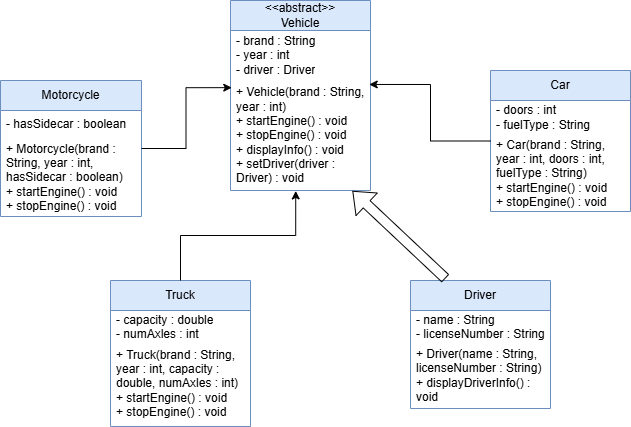

The diagram above was exported from draw.io. Its source (the exported page's mxGraphModel, read from the mxfile embedded in the PNG):
<mxGraphModel dx="1042" dy="664" grid="0" gridSize="10" guides="1" tooltips="1" connect="1" arrows="1" fold="1" page="1" pageScale="1" pageWidth="827" pageHeight="1169" background="#ffffff" math="0" shadow="0">
  <root>
    <mxCell id="0" />
    <mxCell id="1" parent="0" />
    <mxCell id="LW1KqXHsdi7AkZjhInHw-1" parent="1" style="swimlane;fontStyle=0;childLayout=stackLayout;horizontal=1;startSize=30;horizontalStack=0;resizeParent=1;resizeParentMax=0;resizeLast=0;collapsible=1;marginBottom=0;whiteSpace=wrap;html=1;fillColor=#dae8fc;strokeColor=#6c8ebf;" value="Motorcycle" vertex="1">
      <mxGeometry height="136" width="141" x="90" y="130" as="geometry" />
    </mxCell>
    <mxCell id="LW1KqXHsdi7AkZjhInHw-2" parent="LW1KqXHsdi7AkZjhInHw-1" style="text;strokeColor=none;fillColor=none;align=left;verticalAlign=middle;spacingLeft=4;spacingRight=4;overflow=hidden;points=[[0,0.5],[1,0.5]];portConstraint=eastwest;rotatable=0;whiteSpace=wrap;html=1;" value="- hasSidecar : boolean" vertex="1">
      <mxGeometry height="27" width="141" y="30" as="geometry" />
    </mxCell>
    <mxCell id="LW1KqXHsdi7AkZjhInHw-3" parent="LW1KqXHsdi7AkZjhInHw-1" style="text;strokeColor=none;fillColor=none;align=left;verticalAlign=middle;spacingLeft=4;spacingRight=4;overflow=hidden;points=[[0,0.5],[1,0.5]];portConstraint=eastwest;rotatable=0;whiteSpace=wrap;html=1;" value="&lt;div&gt;+ Motorcycle(brand : String, year : int, hasSidecar : boolean)&lt;/div&gt;&lt;div&gt;+ startEngine() : void&lt;/div&gt;&lt;div&gt;+ stopEngine() : void&lt;/div&gt;" vertex="1">
      <mxGeometry height="79" width="141" y="57" as="geometry" />
    </mxCell>
    <mxCell id="LW1KqXHsdi7AkZjhInHw-5" parent="1" style="swimlane;fontStyle=0;childLayout=stackLayout;horizontal=1;startSize=30;horizontalStack=0;resizeParent=1;resizeParentMax=0;resizeLast=0;collapsible=1;marginBottom=0;whiteSpace=wrap;html=1;fillColor=#dae8fc;strokeColor=#6c8ebf;" value="Car" vertex="1">
      <mxGeometry height="141" width="140" x="580" y="120" as="geometry" />
    </mxCell>
    <mxCell id="LW1KqXHsdi7AkZjhInHw-6" parent="LW1KqXHsdi7AkZjhInHw-5" style="text;strokeColor=none;fillColor=none;align=left;verticalAlign=middle;spacingLeft=4;spacingRight=4;overflow=hidden;points=[[0,0.5],[1,0.5]];portConstraint=eastwest;rotatable=0;whiteSpace=wrap;html=1;" value="&lt;div&gt;- doors : int&lt;/div&gt;&lt;div&gt;- fuelType : String&lt;/div&gt;" vertex="1">
      <mxGeometry height="34" width="140" y="30" as="geometry" />
    </mxCell>
    <mxCell id="LW1KqXHsdi7AkZjhInHw-7" parent="LW1KqXHsdi7AkZjhInHw-5" style="text;strokeColor=none;fillColor=none;align=left;verticalAlign=middle;spacingLeft=4;spacingRight=4;overflow=hidden;points=[[0,0.5],[1,0.5]];portConstraint=eastwest;rotatable=0;whiteSpace=wrap;html=1;" value="&lt;div&gt;+ Car(brand : String, year : int, doors : int, fuelType : String)&lt;/div&gt;&lt;div&gt;+ startEngine() : void&lt;/div&gt;&lt;div&gt;+ stopEngine() : void&lt;/div&gt;" vertex="1">
      <mxGeometry height="77" width="140" y="64" as="geometry" />
    </mxCell>
    <mxCell id="LW1KqXHsdi7AkZjhInHw-9" parent="1" style="swimlane;fontStyle=0;childLayout=stackLayout;horizontal=1;startSize=30;horizontalStack=0;resizeParent=1;resizeParentMax=0;resizeLast=0;collapsible=1;marginBottom=0;whiteSpace=wrap;html=1;fillColor=#dae8fc;strokeColor=#6c8ebf;" value="&lt;div&gt;&amp;lt;&amp;lt;abstract&amp;gt;&amp;gt;&lt;/div&gt;&lt;div&gt;Vehicle&lt;/div&gt;" vertex="1">
      <mxGeometry height="190" width="140" x="320" y="50" as="geometry" />
    </mxCell>
    <mxCell id="LW1KqXHsdi7AkZjhInHw-10" parent="LW1KqXHsdi7AkZjhInHw-9" style="text;strokeColor=none;fillColor=none;align=left;verticalAlign=middle;spacingLeft=4;spacingRight=4;overflow=hidden;points=[[0,0.5],[1,0.5]];portConstraint=eastwest;rotatable=0;whiteSpace=wrap;html=1;" value="&lt;div&gt;- brand : String&lt;/div&gt;&lt;div&gt;- year : int&lt;/div&gt;&lt;div&gt;- driver : Driver&lt;/div&gt;" vertex="1">
      <mxGeometry height="50" width="140" y="30" as="geometry" />
    </mxCell>
    <mxCell id="LW1KqXHsdi7AkZjhInHw-11" parent="LW1KqXHsdi7AkZjhInHw-9" style="text;strokeColor=none;fillColor=none;align=left;verticalAlign=middle;spacingLeft=4;spacingRight=4;overflow=hidden;points=[[0,0.5],[1,0.5]];portConstraint=eastwest;rotatable=0;whiteSpace=wrap;html=1;" value="&lt;div&gt;+ Vehicle(brand : String, year : int)&lt;/div&gt;&lt;div&gt;+ startEngine() : void&lt;/div&gt;&lt;div&gt;+ stopEngine() : void&lt;/div&gt;&lt;div&gt;+ displayInfo() : void&lt;/div&gt;&lt;div&gt;+ setDriver(driver : Driver) : void&lt;/div&gt;" vertex="1">
      <mxGeometry height="110" width="140" y="80" as="geometry" />
    </mxCell>
    <mxCell id="LW1KqXHsdi7AkZjhInHw-13" parent="1" style="swimlane;fontStyle=0;childLayout=stackLayout;horizontal=1;startSize=30;horizontalStack=0;resizeParent=1;resizeParentMax=0;resizeLast=0;collapsible=1;marginBottom=0;whiteSpace=wrap;html=1;fillColor=#dae8fc;strokeColor=#6c8ebf;" value="Driver" vertex="1">
      <mxGeometry height="128" width="140" x="500" y="330" as="geometry" />
    </mxCell>
    <mxCell id="LW1KqXHsdi7AkZjhInHw-14" parent="LW1KqXHsdi7AkZjhInHw-13" style="text;strokeColor=none;fillColor=none;align=left;verticalAlign=middle;spacingLeft=4;spacingRight=4;overflow=hidden;points=[[0,0.5],[1,0.5]];portConstraint=eastwest;rotatable=0;whiteSpace=wrap;html=1;" value="&lt;div&gt;- name : String&lt;/div&gt;&lt;div&gt;- licenseNumber : String&lt;/div&gt;" vertex="1">
      <mxGeometry height="32" width="140" y="30" as="geometry" />
    </mxCell>
    <mxCell id="LW1KqXHsdi7AkZjhInHw-15" parent="LW1KqXHsdi7AkZjhInHw-13" style="text;strokeColor=none;fillColor=none;align=left;verticalAlign=middle;spacingLeft=4;spacingRight=4;overflow=hidden;points=[[0,0.5],[1,0.5]];portConstraint=eastwest;rotatable=0;whiteSpace=wrap;html=1;" value="&lt;div&gt;+ Driver(name : String, licenseNumber : String)&lt;/div&gt;&lt;div&gt;+ displayDriverInfo() : void&lt;/div&gt;" vertex="1">
      <mxGeometry height="66" width="140" y="62" as="geometry" />
    </mxCell>
    <mxCell id="LW1KqXHsdi7AkZjhInHw-21" parent="1" style="swimlane;fontStyle=0;childLayout=stackLayout;horizontal=1;startSize=30;horizontalStack=0;resizeParent=1;resizeParentMax=0;resizeLast=0;collapsible=1;marginBottom=0;whiteSpace=wrap;html=1;fillColor=#dae8fc;strokeColor=#6c8ebf;" value="Truck" vertex="1">
      <mxGeometry height="146" width="140" x="200" y="330" as="geometry" />
    </mxCell>
    <mxCell id="LW1KqXHsdi7AkZjhInHw-22" parent="LW1KqXHsdi7AkZjhInHw-21" style="text;strokeColor=none;fillColor=none;align=left;verticalAlign=middle;spacingLeft=4;spacingRight=4;overflow=hidden;points=[[0,0.5],[1,0.5]];portConstraint=eastwest;rotatable=0;whiteSpace=wrap;html=1;" value="&lt;div&gt;- capacity : double&lt;/div&gt;&lt;div&gt;- numAxles : int&lt;/div&gt;" vertex="1">
      <mxGeometry height="30" width="140" y="30" as="geometry" />
    </mxCell>
    <mxCell id="LW1KqXHsdi7AkZjhInHw-23" parent="LW1KqXHsdi7AkZjhInHw-21" style="text;strokeColor=none;fillColor=none;align=left;verticalAlign=middle;spacingLeft=4;spacingRight=4;overflow=hidden;points=[[0,0.5],[1,0.5]];portConstraint=eastwest;rotatable=0;whiteSpace=wrap;html=1;" value="&lt;div&gt;+ Truck(brand : String, year : int, capacity : double, numAxles : int)&lt;/div&gt;&lt;div&gt;+ startEngine() : void&lt;/div&gt;&lt;div&gt;+ stopEngine() : void&lt;/div&gt;" vertex="1">
      <mxGeometry height="86" width="140" y="60" as="geometry" />
    </mxCell>
    <mxCell id="LW1KqXHsdi7AkZjhInHw-31" edge="1" parent="1" source="LW1KqXHsdi7AkZjhInHw-1" style="edgeStyle=orthogonalEdgeStyle;rounded=0;orthogonalLoop=1;jettySize=auto;html=1;entryX=0.009;entryY=0.065;entryDx=0;entryDy=0;entryPerimeter=0;" target="LW1KqXHsdi7AkZjhInHw-11">
      <mxGeometry relative="1" as="geometry" />
    </mxCell>
    <mxCell id="LW1KqXHsdi7AkZjhInHw-32" edge="1" parent="1" source="LW1KqXHsdi7AkZjhInHw-5" style="edgeStyle=orthogonalEdgeStyle;rounded=0;orthogonalLoop=1;jettySize=auto;html=1;entryX=0.991;entryY=0.036;entryDx=0;entryDy=0;entryPerimeter=0;" target="LW1KqXHsdi7AkZjhInHw-11">
      <mxGeometry relative="1" as="geometry" />
    </mxCell>
    <mxCell id="LW1KqXHsdi7AkZjhInHw-35" edge="1" parent="1" source="LW1KqXHsdi7AkZjhInHw-21" style="edgeStyle=orthogonalEdgeStyle;rounded=0;orthogonalLoop=1;jettySize=auto;html=1;entryX=0.466;entryY=1.004;entryDx=0;entryDy=0;entryPerimeter=0;" target="LW1KqXHsdi7AkZjhInHw-11">
      <mxGeometry relative="1" as="geometry" />
    </mxCell>
    <mxCell id="LW1KqXHsdi7AkZjhInHw-37" edge="1" parent="1" style="shape=flexArrow;endArrow=classic;html=1;rounded=0;entryX=0.871;entryY=1.004;entryDx=0;entryDy=0;entryPerimeter=0;" target="LW1KqXHsdi7AkZjhInHw-11" value="">
      <mxGeometry height="50" relative="1" width="50" as="geometry">
        <mxPoint x="535" y="328" as="sourcePoint" />
        <mxPoint x="510" y="261" as="targetPoint" />
      </mxGeometry>
    </mxCell>
  </root>
</mxGraphModel>